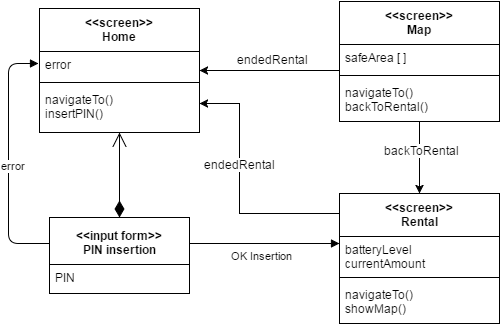

The diagram above was exported from draw.io. Its source (the exported page's mxGraphModel, read from the mxfile embedded in the PNG):
<mxGraphModel dx="876" dy="384" grid="1" gridSize="10" guides="1" tooltips="1" connect="1" arrows="1" fold="1" page="1" pageScale="1" pageWidth="826" pageHeight="1169" background="#ffffff" math="0" shadow="0">
  <root>
    <mxCell id="0" />
    <mxCell id="1" parent="0" />
    <mxCell id="6" value="&amp;lt;&amp;lt;screen&amp;gt;&amp;gt;&lt;div&gt;Home&lt;/div&gt;" style="swimlane;html=1;fontStyle=1;align=center;verticalAlign=top;childLayout=stackLayout;horizontal=1;startSize=43;horizontalStack=0;resizeParent=1;resizeLast=0;collapsible=1;marginBottom=0;swimlaneFillColor=#ffffff;" parent="1" vertex="1">
      <mxGeometry x="310" y="85" width="160" height="124" as="geometry" />
    </mxCell>
    <mxCell id="7" value="&lt;div&gt;&lt;span&gt;error&lt;/span&gt;&lt;br&gt;&lt;/div&gt;" style="text;html=1;strokeColor=none;fillColor=none;align=left;verticalAlign=top;spacingLeft=4;spacingRight=4;whiteSpace=wrap;overflow=hidden;rotatable=0;points=[[0,0.5],[1,0.5]];portConstraint=eastwest;" parent="6" vertex="1">
      <mxGeometry y="43" width="160" height="27" as="geometry" />
    </mxCell>
    <mxCell id="8" value="" style="line;html=1;strokeWidth=1;fillColor=none;align=left;verticalAlign=middle;spacingTop=-1;spacingLeft=3;spacingRight=3;rotatable=0;labelPosition=right;points=[];portConstraint=eastwest;" parent="6" vertex="1">
      <mxGeometry y="70" width="160" height="8" as="geometry" />
    </mxCell>
    <mxCell id="9" value="navigateTo()&lt;div&gt;insertPIN()&lt;/div&gt;" style="text;html=1;strokeColor=none;fillColor=none;align=left;verticalAlign=top;spacingLeft=4;spacingRight=4;whiteSpace=wrap;overflow=hidden;rotatable=0;points=[[0,0.5],[1,0.5]];portConstraint=eastwest;" parent="6" vertex="1">
      <mxGeometry y="78" width="160" height="42" as="geometry" />
    </mxCell>
    <mxCell id="10" value="&lt;b&gt;&amp;lt;&amp;lt;input form&amp;gt;&amp;gt;&lt;/b&gt;&lt;div&gt;&lt;b&gt;PIN insertion&lt;/b&gt;&lt;/div&gt;" style="swimlane;html=1;fontStyle=0;childLayout=stackLayout;horizontal=1;startSize=47;fillColor=none;horizontalStack=0;resizeParent=1;resizeLast=0;collapsible=1;marginBottom=0;swimlaneFillColor=#ffffff;" parent="1" vertex="1">
      <mxGeometry x="320" y="294" width="140" height="76" as="geometry" />
    </mxCell>
    <mxCell id="11" value="&lt;div&gt;PIN&lt;/div&gt;" style="text;html=1;strokeColor=none;fillColor=none;align=left;verticalAlign=top;spacingLeft=4;spacingRight=4;whiteSpace=wrap;overflow=hidden;rotatable=0;points=[[0,0.5],[1,0.5]];portConstraint=eastwest;" parent="10" vertex="1">
      <mxGeometry y="47" width="140" height="23" as="geometry" />
    </mxCell>
    <mxCell id="12" value="" style="endArrow=open;html=1;endSize=12;startArrow=diamondThin;startSize=14;startFill=1;edgeStyle=orthogonalEdgeStyle;align=left;verticalAlign=bottom;" parent="1" target="6" edge="1">
      <mxGeometry x="390" y="211" as="geometry">
        <mxPoint x="390" y="294" as="sourcePoint" />
        <mxPoint x="390" y="211" as="targetPoint" />
        <Array as="points">
          <mxPoint x="390" y="220" />
          <mxPoint x="390" y="220" />
        </Array>
        <mxPoint as="offset" />
      </mxGeometry>
    </mxCell>
    <mxCell id="13" value="error" style="endArrow=block;endFill=1;html=1;edgeStyle=orthogonalEdgeStyle;align=left;verticalAlign=top;" parent="1" edge="1">
      <mxGeometry as="geometry">
        <mxPoint x="319" y="320" as="sourcePoint" />
        <mxPoint x="309" y="140" as="targetPoint" />
        <Array as="points">
          <mxPoint x="279" y="320" />
          <mxPoint x="279" y="140" />
        </Array>
        <mxPoint x="-44" as="offset" />
      </mxGeometry>
    </mxCell>
    <mxCell id="14" value="" style="resizable=0;html=1;align=left;verticalAlign=bottom;labelBackgroundColor=#ffffff;fontSize=10;" parent="13" connectable="0" vertex="1">
      <mxGeometry x="-1" relative="1" as="geometry" />
    </mxCell>
    <mxCell id="20" value="OK Insertion" style="endArrow=block;endFill=1;html=1;edgeStyle=orthogonalEdgeStyle;align=left;verticalAlign=top;" parent="1" target="23" edge="1">
      <mxGeometry as="geometry">
        <mxPoint x="460" y="320" as="sourcePoint" />
        <mxPoint x="610" y="320" as="targetPoint" />
        <Array as="points">
          <mxPoint x="580" y="320" />
          <mxPoint x="580" y="320" />
        </Array>
        <mxPoint x="-35" as="offset" />
      </mxGeometry>
    </mxCell>
    <mxCell id="21" value="" style="resizable=0;html=1;align=left;verticalAlign=bottom;labelBackgroundColor=#ffffff;fontSize=10;" parent="20" connectable="0" vertex="1">
      <mxGeometry x="-1" relative="1" as="geometry" />
    </mxCell>
    <mxCell id="35" style="edgeStyle=orthogonalEdgeStyle;rounded=0;html=1;jettySize=auto;orthogonalLoop=1;" parent="1" source="23" target="6" edge="1">
      <mxGeometry relative="1" as="geometry">
        <Array as="points">
          <mxPoint x="510" y="290" />
          <mxPoint x="510" y="180" />
        </Array>
      </mxGeometry>
    </mxCell>
    <mxCell id="36" value="endedRental" style="text;html=1;resizable=0;points=[];align=center;verticalAlign=middle;labelBackgroundColor=#ffffff;" parent="35" vertex="1" connectable="0">
      <mxGeometry x="0.264" y="-1" relative="1" as="geometry">
        <mxPoint x="-1" y="8" as="offset" />
      </mxGeometry>
    </mxCell>
    <mxCell id="23" value="&amp;lt;&amp;lt;screen&amp;gt;&amp;gt;&lt;div&gt;Rental&lt;/div&gt;" style="swimlane;html=1;fontStyle=1;align=center;verticalAlign=top;childLayout=stackLayout;horizontal=1;startSize=43;horizontalStack=0;resizeParent=1;resizeLast=0;collapsible=1;marginBottom=0;swimlaneFillColor=#ffffff;" parent="1" vertex="1">
      <mxGeometry x="610" y="270" width="160" height="130" as="geometry" />
    </mxCell>
    <mxCell id="24" value="batteryLevel&lt;div&gt;currentAmount&lt;/div&gt;" style="text;html=1;strokeColor=none;fillColor=none;align=left;verticalAlign=top;spacingLeft=4;spacingRight=4;whiteSpace=wrap;overflow=hidden;rotatable=0;points=[[0,0.5],[1,0.5]];portConstraint=eastwest;" parent="23" vertex="1">
      <mxGeometry y="43" width="160" height="37" as="geometry" />
    </mxCell>
    <mxCell id="25" value="" style="line;html=1;strokeWidth=1;fillColor=none;align=left;verticalAlign=middle;spacingTop=-1;spacingLeft=3;spacingRight=3;rotatable=0;labelPosition=right;points=[];portConstraint=eastwest;" parent="23" vertex="1">
      <mxGeometry y="80" width="160" height="8" as="geometry" />
    </mxCell>
    <mxCell id="26" value="&lt;div&gt;navigateTo()&lt;/div&gt;&lt;div&gt;showMap()&lt;/div&gt;&lt;div&gt;&lt;br&gt;&lt;/div&gt;" style="text;html=1;strokeColor=none;fillColor=none;align=left;verticalAlign=top;spacingLeft=4;spacingRight=4;whiteSpace=wrap;overflow=hidden;rotatable=0;points=[[0,0.5],[1,0.5]];portConstraint=eastwest;" parent="23" vertex="1">
      <mxGeometry y="88" width="160" height="42" as="geometry" />
    </mxCell>
    <mxCell id="31" style="edgeStyle=orthogonalEdgeStyle;rounded=0;html=1;jettySize=auto;orthogonalLoop=1;" parent="1" source="27" target="23" edge="1">
      <mxGeometry relative="1" as="geometry" />
    </mxCell>
    <mxCell id="32" value="backToRental" style="text;html=1;resizable=0;points=[];align=center;verticalAlign=middle;labelBackgroundColor=#ffffff;" parent="31" vertex="1" connectable="0">
      <mxGeometry x="-0.2222" y="2" relative="1" as="geometry">
        <mxPoint as="offset" />
      </mxGeometry>
    </mxCell>
    <mxCell id="33" style="edgeStyle=orthogonalEdgeStyle;rounded=0;html=1;jettySize=auto;orthogonalLoop=1;" parent="1" source="27" target="6" edge="1">
      <mxGeometry relative="1" as="geometry">
        <Array as="points">
          <mxPoint x="570" y="147" />
          <mxPoint x="570" y="147" />
        </Array>
      </mxGeometry>
    </mxCell>
    <mxCell id="27" value="&amp;lt;&amp;lt;screen&amp;gt;&amp;gt;&lt;div&gt;Map&lt;/div&gt;" style="swimlane;html=1;fontStyle=1;align=center;verticalAlign=top;childLayout=stackLayout;horizontal=1;startSize=43;horizontalStack=0;resizeParent=1;resizeLast=0;collapsible=1;marginBottom=0;swimlaneFillColor=#ffffff;" parent="1" vertex="1">
      <mxGeometry x="610" y="78" width="160" height="120" as="geometry" />
    </mxCell>
    <mxCell id="28" value="safeArea [ ]" style="text;html=1;strokeColor=none;fillColor=none;align=left;verticalAlign=top;spacingLeft=4;spacingRight=4;whiteSpace=wrap;overflow=hidden;rotatable=0;points=[[0,0.5],[1,0.5]];portConstraint=eastwest;" parent="27" vertex="1">
      <mxGeometry y="43" width="160" height="27" as="geometry" />
    </mxCell>
    <mxCell id="29" value="" style="line;html=1;strokeWidth=1;fillColor=none;align=left;verticalAlign=middle;spacingTop=-1;spacingLeft=3;spacingRight=3;rotatable=0;labelPosition=right;points=[];portConstraint=eastwest;" parent="27" vertex="1">
      <mxGeometry y="70" width="160" height="8" as="geometry" />
    </mxCell>
    <mxCell id="30" value="&lt;div&gt;navigateTo()&lt;/div&gt;&lt;div&gt;backToRental()&lt;/div&gt;&lt;div&gt;&lt;br&gt;&lt;/div&gt;" style="text;html=1;strokeColor=none;fillColor=none;align=left;verticalAlign=top;spacingLeft=4;spacingRight=4;whiteSpace=wrap;overflow=hidden;rotatable=0;points=[[0,0.5],[1,0.5]];portConstraint=eastwest;" parent="27" vertex="1">
      <mxGeometry y="78" width="160" height="42" as="geometry" />
    </mxCell>
    <mxCell id="34" value="endedRental" style="text;html=1;resizable=0;points=[];autosize=1;align=left;verticalAlign=top;spacingTop=-4;" parent="1" vertex="1">
      <mxGeometry x="506" y="127" width="90" height="20" as="geometry" />
    </mxCell>
  </root>
</mxGraphModel>